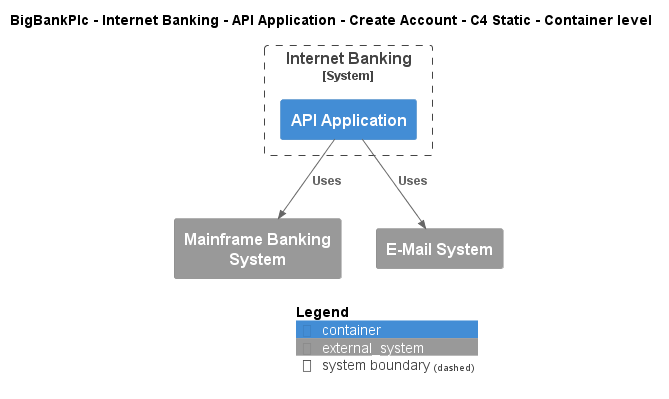

The diagram above was rendered by PlantUML. Its source (embedded in the PNG):
@startuml
!include ..\..\..\..\..\..\..\.c4s\C4_Container.puml

AddElementTag("c4interflow:lifecycle:new", $bgColor=green, $fontColor=#ffffff, $borderColor=green, $shadowing="False")
AddElementTag("c4interflow:lifecycle:changed", $bgColor=orange, $fontColor=#ffffff, $borderColor=orange, $shadowing="False")
AddElementTag("c4interflow:lifecycle:removed", $bgColor=red, $fontColor=#ffffff, $borderColor=red, $shadowing="False")

AddRelTag("c4interflow:lifecycle:new", $textColor=green, $lineColor=green)
AddRelTag("c4interflow:lifecycle:changed", $textColor=orange, $lineColor=orange)
AddRelTag("c4interflow:lifecycle:removed", $textColor=red, $lineColor=red)

SHOW_PERSON_PORTRAIT()
LAYOUT_TOP_DOWN()

skinparam linetype polyline

title BigBankPlc - Internet Banking - API Application - Create Account - C4 Static - Container level


System_Boundary(BigBankPlc.SoftwareSystems.InternetBanking, "Internet Banking") {
    Container(BigBankPlc.SoftwareSystems.InternetBanking.Containers.APIApplication, "API Application", "", "")
}
System_Ext(BigBankPlc.SoftwareSystems.MainframeBankingSystem, "Mainframe Banking System", "")
System_Ext(BigBankPlc.SoftwareSystems.EMailSystem, "E-Mail System", "")

Rel(BigBankPlc.SoftwareSystems.InternetBanking.Containers.APIApplication, BigBankPlc.SoftwareSystems.MainframeBankingSystem, "Uses")
Rel(BigBankPlc.SoftwareSystems.InternetBanking.Containers.APIApplication, BigBankPlc.SoftwareSystems.EMailSystem, "Uses")


SHOW_LEGEND()
@enduml